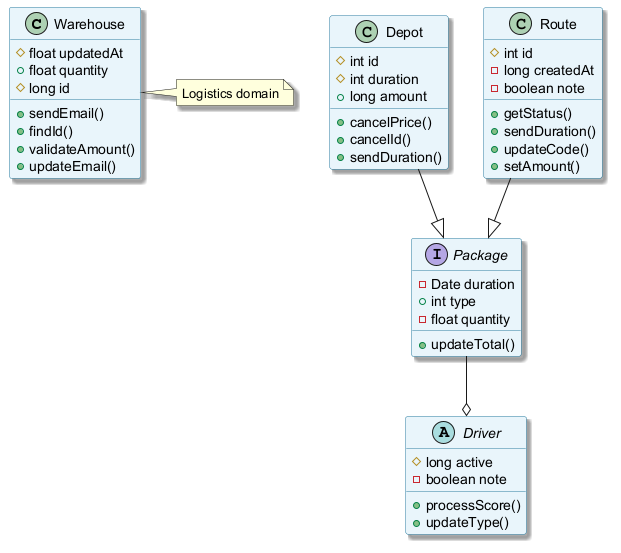

The diagram above was rendered by PlantUML. Its source (embedded in the PNG):
@startuml
skinparam backgroundColor #FFFFFF
skinparam classBackgroundColor #E8F4FA
skinparam classBorderColor #2C7DA0
skinparam shadowing true
class Warehouse {
  #float updatedAt
  +float quantity
  #long id
  +sendEmail()
  +findId()
  +validateAmount()
  +updateEmail()
}
class Depot {
  #int id
  #int duration
  +long amount
  +cancelPrice()
  +cancelId()
  +sendDuration()
}
interface Package {
  -Date duration
  +int type
  -float quantity
  +updateTotal()
}
class Route {
  #int id
  -long createdAt
  -boolean note
  +getStatus()
  +sendDuration()
  +updateCode()
  +setAmount()
}
abstract class Driver {
  #long active
  -boolean note
  +processScore()
  +updateType()
}
Package --o Driver
Route --|> Package
Depot --|> Package
note right of Warehouse : Logistics domain
@enduml